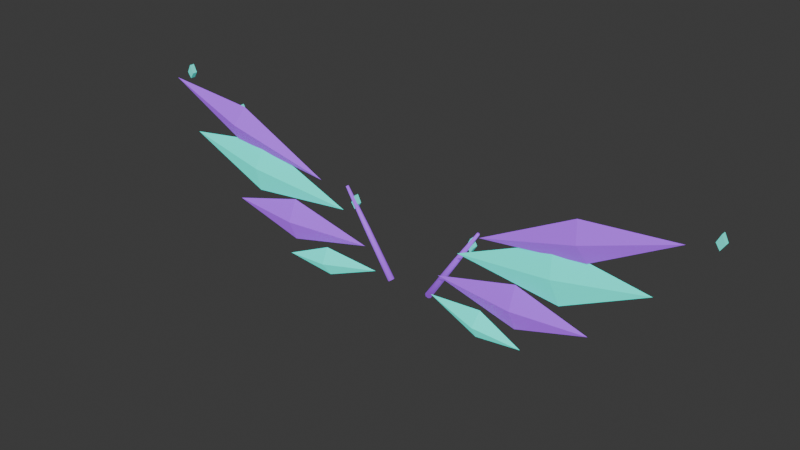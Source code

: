 # Source: wings-glow.blend  (saved by Blender 4.3.34; exported with 4.5.12 LTS)
import bpy
from mathutils import Matrix  # noqa: F401  (used for matrix-valued properties, if any)

bpy.ops.wm.read_factory_settings(use_empty=True)
scene = bpy.context.scene
scene.name = 'Scene'

# ---- collections
col_collection = bpy.data.collections.new('Collection'); scene.collection.children.link(col_collection)

# ---- materials (node trees are filled in below, after node groups)
mat_wing_glow = bpy.data.materials.new('Wing_glow')
mat_wing_glow.use_backface_culling = True
mat_wing_glow.diffuse_color = (0.015, 0.73, 0.61, 1.0)
mat_accent_glow = bpy.data.materials.new('Accent_glow')
mat_accent_glow.use_backface_culling = True
mat_accent_glow.diffuse_color = (0.32, 0.065, 0.75, 1.0)
mat_soft_glow = bpy.data.materials.new('Soft_glow')
mat_soft_glow.use_backface_culling = True
mat_soft_glow.diffuse_color = (0.0768, 0.8776, 0.7432, 1.0)

# ---- material node trees
mat_wing_glow.use_nodes = True; mat_wing_glow.node_tree.nodes.clear()
_N = mat_wing_glow.node_tree.nodes; _L = mat_wing_glow.node_tree.links
n0 = _N.new('ShaderNodeBsdfPrincipled'); n0.name = 'Principled BSDF'; n0.location = (10, 300)
n0.inputs[0].default_value = (0.015, 0.73, 0.61, 1.0)
n0.inputs[1].default_value = 0.08
n0.inputs[2].default_value = 0.35
n0.inputs[27].default_value = (0.015, 0.73, 0.61, 1.0)
n0.inputs[28].default_value = 0.9
n1 = _N.new('ShaderNodeOutputMaterial'); n1.name = 'Material Output'; n1.location = (300, 300)
_L.new(n0.outputs[0], n1.inputs[0])
n1.is_active_output = True
mat_accent_glow.use_nodes = True; mat_accent_glow.node_tree.nodes.clear()
_N = mat_accent_glow.node_tree.nodes; _L = mat_accent_glow.node_tree.links
n0 = _N.new('ShaderNodeBsdfPrincipled'); n0.name = 'Principled BSDF'; n0.location = (10, 300)
n0.inputs[0].default_value = (0.32, 0.065, 0.75, 1.0)
n0.inputs[2].default_value = 0.64
n0.inputs[27].default_value = (0.32, 0.065, 0.75, 1.0)
n0.inputs[28].default_value = 0.7
n1 = _N.new('ShaderNodeOutputMaterial'); n1.name = 'Material Output'; n1.location = (300, 300)
_L.new(n0.outputs[0], n1.inputs[0])
n1.is_active_output = True
mat_soft_glow.use_nodes = True; mat_soft_glow.node_tree.nodes.clear()
_N = mat_soft_glow.node_tree.nodes; _L = mat_soft_glow.node_tree.links
n0 = _N.new('ShaderNodeBsdfPrincipled'); n0.name = 'Principled BSDF'; n0.location = (10, 300)
n0.inputs[0].default_value = (0.0768, 0.8776, 0.7432, 1.0)
n0.inputs[2].default_value = 0.77
n0.inputs[27].default_value = (0.0768, 0.8776, 0.7432, 1.0)
n0.inputs[28].default_value = 0.25
n1 = _N.new('ShaderNodeOutputMaterial'); n1.name = 'Material Output'; n1.location = (300, 300)
_L.new(n0.outputs[0], n1.inputs[0])
n1.is_active_output = True

# ---- world
world_world = bpy.data.worlds.new('World'); scene.world = world_world
world_world.use_nodes = True; world_world.node_tree.nodes.clear()
_N = world_world.node_tree.nodes; _L = world_world.node_tree.links
n0 = _N.new('ShaderNodeOutputWorld'); n0.name = 'World Output'; n0.location = (300, 300)
n1 = _N.new('ShaderNodeBackground'); n1.name = 'Background'; n1.location = (10, 300)
n1.inputs[0].default_value = (0.05088, 0.05088, 0.05088, 1.0)
_L.new(n1.outputs[0], n0.inputs[0])
n0.is_active_output = True
world_world.color = (0.05088, 0.05088, 0.05088)
world_world.sun_shadow_jitter_overblur = 0.0

# ---- meshes
me_left_crystalshard0 = bpy.data.meshes.new('Left_CrystalShard0')
me_left_crystalshard0.from_pydata([(-0.11, 0.02, 0.18), (-0.5112, -0.0097, 0.2306), (-0.4988, -0.0747, 0.1314), (-0.4864, -0.0097, 0.03217), (-0.4988, 0.0303, 0.1314), (-0.83, -0.035, 0.09), (-0.34, -0.024, 0.57), (-1.016, -0.0537, 0.8762), (-1.047, -0.1187, 0.6888), (-1.079, -0.0537, 0.5014), (-1.047, -0.0137, 0.6888), (-1.65, -0.079, 0.79)], [], [(0, 1, 2), (0, 2, 3), (0, 3, 4), (0, 4, 1), (5, 2, 1), (5, 3, 2), (5, 4, 3), (5, 1, 4), (6, 7, 8), (6, 8, 9), (6, 9, 10), (6, 10, 7), (11, 8, 7), (11, 9, 8), (11, 10, 9), (11, 7, 10)])
me_left_crystalshard0.materials.append(mat_wing_glow)
me_left_crystalshard0.update()
me_left_crystalshard1 = bpy.data.meshes.new('Left_CrystalShard1')
me_left_crystalshard1.from_pydata([(-0.18, -0.002, 0.35), (-0.7699, -0.0317, 0.5161), (-0.774, -0.0967, 0.3662), (-0.7781, -0.0317, 0.2163), (-0.774, 0.0083, 0.3662), (-1.28, -0.057, 0.38), (-0.51, -0.046, 0.74), (-1.166, -0.0757, 1.09), (-1.207, -0.1407, 0.9668), (-1.247, -0.0757, 0.8432), (-1.207, -0.0357, 0.9668), (-1.8, -0.101, 1.16), (-0.01579, 0.09, 0.1226), (-0.02302, 0.108, 0.1179), (-0.03928, 0.1124, 0.1072), (-0.05231, 0.09998, 0.09861), (-0.05231, 0.08002, 0.09861), (-0.03928, 0.06758, 0.1072), (-0.02302, 0.07202, 0.1179), (-0.2249, 0.09, 0.4342), (-0.2311, 0.1053, 0.4302), (-0.2449, 0.1091, 0.4211), (-0.256, 0.09848, 0.4138), (-0.256, 0.08152, 0.4138), (-0.2449, 0.07094, 0.4211), (-0.2311, 0.07472, 0.4302), (-0.4014, 0.09, 0.6857), (-0.4046, 0.09809, 0.6835), (-0.4119, 0.1001, 0.6787), (-0.4178, 0.09449, 0.6749), (-0.4178, 0.08551, 0.6749), (-0.4119, 0.07991, 0.6787), (-0.4046, 0.08191, 0.6835)], [], [(0, 1, 2), (0, 2, 3), (0, 3, 4), (0, 4, 1), (5, 2, 1), (5, 3, 2), (5, 4, 3), (5, 1, 4), (6, 7, 8), (6, 8, 9), (6, 9, 10), (6, 10, 7), (11, 8, 7), (11, 9, 8), (11, 10, 9), (11, 7, 10), (18, 17, 16, 15, 14, 13, 12), (12, 13, 20, 19), (13, 14, 21, 20), (14, 15, 22, 21), (15, 16, 23, 22), (16, 17, 24, 23), (17, 18, 25, 24), (18, 12, 19, 25), (19, 20, 27, 26), (20, 21, 28, 27), (21, 22, 29, 28), (22, 23, 30, 29), (23, 24, 31, 30), (24, 25, 32, 31), (25, 19, 26, 32), (26, 27, 28, 29, 30, 31, 32)])
me_left_crystalshard1.polygons.foreach_set('use_smooth', [0, 0, 0, 0, 0, 0, 0, 0, 0, 0, 0, 0, 0, 0, 0, 0, 1, 1, 1, 1, 1, 1, 1, 1, 1, 1, 1, 1, 1, 1, 1, 1])
me_left_crystalshard1.materials.append(mat_accent_glow)
me_left_crystalshard1.update()
me_left_lightmote0 = bpy.data.meshes.new('Left_LightMote0')
me_left_lightmote0.from_pydata([(-0.35, 0.1275, 0.528), (-0.323, 0.1275, 0.57), (-0.35, 0.1275, 0.625), (-0.377, 0.1275, 0.57), (-0.35, 0.0925, 0.528), (-0.323, 0.0925, 0.57), (-0.35, 0.0925, 0.625), (-0.377, 0.0925, 0.57), (-1.4, 0.1275, 0.898), (-1.373, 0.1275, 0.94), (-1.4, 0.1275, 0.995), (-1.427, 0.1275, 0.94), (-1.4, 0.0925, 0.898), (-1.373, 0.0925, 0.94), (-1.4, 0.0925, 0.995), (-1.427, 0.0925, 0.94), (-1.9, 0.1275, 1.078), (-1.873, 0.1275, 1.12), (-1.9, 0.1275, 1.175), (-1.927, 0.1275, 1.12), (-1.9, 0.0925, 1.078), (-1.873, 0.0925, 1.12), (-1.9, 0.0925, 1.175), (-1.927, 0.0925, 1.12)], [], [(3, 1, 0), (5, 7, 4), (1, 4, 0), (2, 5, 1), (3, 6, 2), (0, 7, 3), (3, 2, 1), (5, 6, 7), (1, 5, 4), (2, 6, 5), (3, 7, 6), (0, 4, 7), (11, 9, 8), (13, 15, 12), (9, 12, 8), (10, 13, 9), (11, 14, 10), (8, 15, 11), (11, 10, 9), (13, 14, 15), (9, 13, 12), (10, 14, 13), (11, 15, 14), (8, 12, 15), (19, 17, 16), (21, 23, 20), (17, 20, 16), (18, 21, 17), (19, 22, 18), (16, 23, 19), (19, 18, 17), (21, 22, 23), (17, 21, 20), (18, 22, 21), (19, 23, 22), (16, 20, 23)])
me_left_lightmote0.materials.append(mat_soft_glow)
me_left_lightmote0.update()
me_right_crystalshard0 = bpy.data.meshes.new('Right_CrystalShard0')
me_right_crystalshard0.from_pydata([(0.11, 0.02, 0.18), (0.5112, -0.0097, 0.2306), (0.4988, -0.0747, 0.1314), (0.4864, -0.0097, 0.03217), (0.4988, 0.0303, 0.1314), (0.83, -0.035, 0.09), (0.34, -0.024, 0.57), (1.016, -0.0537, 0.8762), (1.047, -0.1187, 0.6888), (1.079, -0.0537, 0.5014), (1.047, -0.0137, 0.6888), (1.65, -0.079, 0.79)], [], [(0, 2, 1), (0, 3, 2), (0, 4, 3), (0, 1, 4), (5, 1, 2), (5, 2, 3), (5, 3, 4), (5, 4, 1), (6, 8, 7), (6, 9, 8), (6, 10, 9), (6, 7, 10), (11, 7, 8), (11, 8, 9), (11, 9, 10), (11, 10, 7)])
me_right_crystalshard0.materials.append(mat_wing_glow)
me_right_crystalshard0.update()
me_right_crystalshard1 = bpy.data.meshes.new('Right_CrystalShard1')
me_right_crystalshard1.from_pydata([(0.18, -0.002, 0.35), (0.7699, -0.0317, 0.5161), (0.774, -0.0967, 0.3662), (0.7781, -0.0317, 0.2163), (0.774, 0.0083, 0.3662), (1.28, -0.057, 0.38), (0.51, -0.046, 0.74), (1.166, -0.0757, 1.09), (1.207, -0.1407, 0.9668), (1.247, -0.0757, 0.8432), (1.207, -0.0357, 0.9668), (1.8, -0.101, 1.16), (0.05421, 0.09, 0.09736), (0.04698, 0.108, 0.1021), (0.03072, 0.1124, 0.1128), (0.01769, 0.09998, 0.1214), (0.01769, 0.08002, 0.1214), (0.03072, 0.06758, 0.1128), (0.04698, 0.07202, 0.1021), (0.2576, 0.09, 0.4128), (0.2514, 0.1053, 0.4168), (0.2376, 0.1091, 0.4259), (0.2265, 0.09848, 0.4332), (0.2265, 0.08152, 0.4332), (0.2376, 0.07094, 0.4259), (0.2514, 0.07472, 0.4168), (0.4186, 0.09, 0.6743), (0.4154, 0.09809, 0.6765), (0.4081, 0.1001, 0.6813), (0.4022, 0.09449, 0.6851), (0.4022, 0.08551, 0.6851), (0.4081, 0.07991, 0.6813), (0.4154, 0.08191, 0.6765)], [], [(0, 2, 1), (0, 3, 2), (0, 4, 3), (0, 1, 4), (5, 1, 2), (5, 2, 3), (5, 3, 4), (5, 4, 1), (6, 8, 7), (6, 9, 8), (6, 10, 9), (6, 7, 10), (11, 7, 8), (11, 8, 9), (11, 9, 10), (11, 10, 7), (18, 17, 16, 15, 14, 13, 12), (12, 13, 20, 19), (13, 14, 21, 20), (14, 15, 22, 21), (15, 16, 23, 22), (16, 17, 24, 23), (17, 18, 25, 24), (18, 12, 19, 25), (19, 20, 27, 26), (20, 21, 28, 27), (21, 22, 29, 28), (22, 23, 30, 29), (23, 24, 31, 30), (24, 25, 32, 31), (25, 19, 26, 32), (26, 27, 28, 29, 30, 31, 32)])
me_right_crystalshard1.polygons.foreach_set('use_smooth', [0, 0, 0, 0, 0, 0, 0, 0, 0, 0, 0, 0, 0, 0, 0, 0, 1, 1, 1, 1, 1, 1, 1, 1, 1, 1, 1, 1, 1, 1, 1, 1])
me_right_crystalshard1.materials.append(mat_accent_glow)
me_right_crystalshard1.update()
me_right_lightmote0 = bpy.data.meshes.new('Right_LightMote0')
me_right_lightmote0.from_pydata([(0.35, 0.1275, 0.528), (0.323, 0.1275, 0.57), (0.35, 0.1275, 0.625), (0.377, 0.1275, 0.57), (0.35, 0.0925, 0.528), (0.323, 0.0925, 0.57), (0.35, 0.0925, 0.625), (0.377, 0.0925, 0.57), (1.4, 0.1275, 0.898), (1.373, 0.1275, 0.94), (1.4, 0.1275, 0.995), (1.427, 0.1275, 0.94), (1.4, 0.0925, 0.898), (1.373, 0.0925, 0.94), (1.4, 0.0925, 0.995), (1.427, 0.0925, 0.94), (1.9, 0.1275, 1.078), (1.873, 0.1275, 1.12), (1.9, 0.1275, 1.175), (1.927, 0.1275, 1.12), (1.9, 0.0925, 1.078), (1.873, 0.0925, 1.12), (1.9, 0.0925, 1.175), (1.927, 0.0925, 1.12)], [], [(3, 1, 2), (7, 5, 4), (4, 1, 0), (5, 2, 1), (6, 3, 2), (7, 0, 3), (3, 0, 1), (7, 6, 5), (4, 5, 1), (5, 6, 2), (6, 7, 3), (7, 4, 0), (11, 9, 10), (15, 13, 12), (12, 9, 8), (13, 10, 9), (14, 11, 10), (15, 8, 11), (11, 8, 9), (15, 14, 13), (12, 13, 9), (13, 14, 10), (14, 15, 11), (15, 12, 8), (19, 17, 18), (23, 21, 20), (20, 17, 16), (21, 18, 17), (22, 19, 18), (23, 16, 19), (19, 16, 17), (23, 22, 21), (20, 21, 17), (21, 22, 18), (22, 23, 19), (23, 20, 16)])
me_right_lightmote0.materials.append(mat_soft_glow)
me_right_lightmote0.update()

# ---- objects
ob_wings = bpy.data.objects.new('Wings', None)
ob_wingleft = bpy.data.objects.new('WingLeft', None)
ob_wingleft_wing_glow = bpy.data.objects.new('WingLeft_Wing_glow', me_left_crystalshard0)
ob_wingleft_accent_glow = bpy.data.objects.new('WingLeft_Accent_glow', me_left_crystalshard1)
ob_wingleft_soft_glow = bpy.data.objects.new('WingLeft_Soft_glow', me_left_lightmote0)
ob_wingright = bpy.data.objects.new('WingRight', None)
ob_wingright_wing_glow = bpy.data.objects.new('WingRight_Wing_glow', me_right_crystalshard0)
ob_wingright_accent_glow = bpy.data.objects.new('WingRight_Accent_glow', me_right_crystalshard1)
ob_wingright_soft_glow = bpy.data.objects.new('WingRight_Soft_glow', me_right_lightmote0)

# ---- transforms, parenting, visibility, modifiers, constraints
ob_wings.location = (0.0, 0.0, 0.0)
ob_wingleft.parent = ob_wings
ob_wingleft.location = (-0.12, 0.0, 0.0)
ob_wingleft_wing_glow.parent = ob_wingleft
ob_wingleft_wing_glow.location = (0.0, 0.0, 0.0)
ob_wingleft_accent_glow.parent = ob_wingleft
ob_wingleft_accent_glow.location = (0.0, 0.0, 0.0)
ob_wingleft_soft_glow.parent = ob_wingleft
ob_wingleft_soft_glow.location = (0.0, 0.0, 0.0)
ob_wingright.parent = ob_wings
ob_wingright.location = (0.12, 0.0, 0.0)
ob_wingright_wing_glow.parent = ob_wingright
ob_wingright_wing_glow.location = (0.0, 0.0, 0.0)
ob_wingright_accent_glow.parent = ob_wingright
ob_wingright_accent_glow.location = (0.0, 0.0, 0.0)
ob_wingright_soft_glow.parent = ob_wingright
ob_wingright_soft_glow.location = (0.0, 0.0, 0.0)

# ---- collection membership
col_collection.objects.link(ob_wings)
col_collection.objects.link(ob_wingleft)
col_collection.objects.link(ob_wingleft_wing_glow)
col_collection.objects.link(ob_wingleft_accent_glow)
col_collection.objects.link(ob_wingleft_soft_glow)
col_collection.objects.link(ob_wingright)
col_collection.objects.link(ob_wingright_wing_glow)
col_collection.objects.link(ob_wingright_accent_glow)
col_collection.objects.link(ob_wingright_soft_glow)

# ---- scene / render settings (as saved in the file)
scene.frame_start = 1; scene.frame_end = 250; scene.frame_set(20)
scene.render.engine = 'BLENDER_EEVEE_NEXT'
scene.render.fps = 60
bpy.context.view_layer.update()

# ---- added for rendering (the .blend has no active camera and no usable light): camera, sun
cam_auto = bpy.data.cameras.new('AutoCamera')
cam_auto.lens = 50.0
cam_auto.sensor_width = 36.0
cam_auto.clip_end = 1000.0
ob_auto_camera = bpy.data.objects.new('AutoCamera', cam_auto)
scene.collection.objects.link(ob_auto_camera)
ob_auto_camera.location = (3.9405, -4.7352, 3.75599)
ob_auto_camera.rotation_euler = (1.09748, -7.21219e-08, 0.694738)
scene.camera = ob_auto_camera
light_auto_sun = bpy.data.lights.new('AutoSun', 'SUN')
light_auto_sun.energy = 3.0
light_auto_sun.angle = 0.0523599
ob_auto_sun = bpy.data.objects.new('AutoSun', light_auto_sun)
scene.collection.objects.link(ob_auto_sun)
ob_auto_sun.rotation_euler = (0.872665, 0.174533, 0.523599)
bpy.context.view_layer.update()
